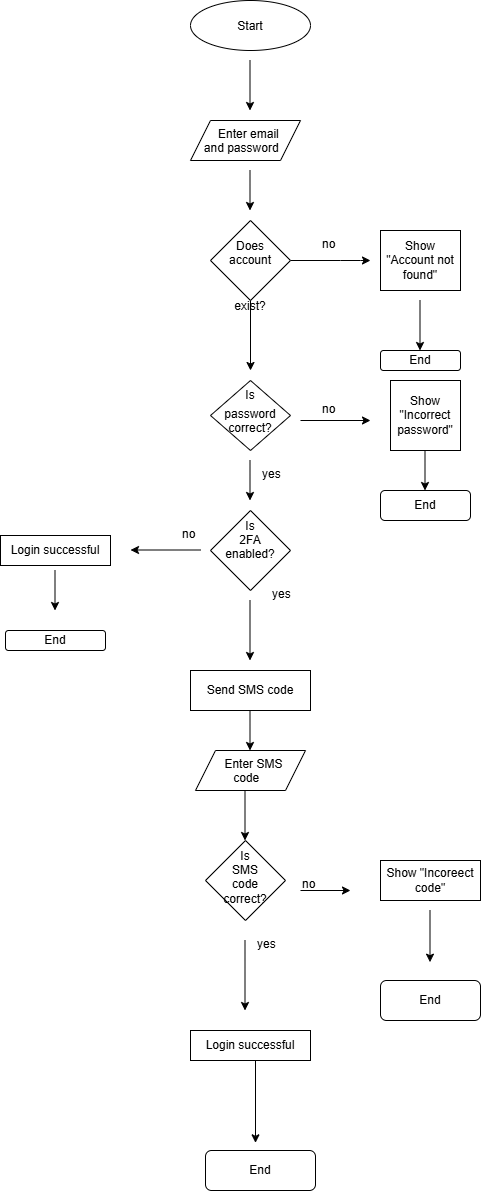

The diagram above was exported from draw.io. Its source (the exported page's mxGraphModel, read from the mxfile embedded in the PNG):
<mxGraphModel dx="1493" dy="814" grid="1" gridSize="10" guides="1" tooltips="1" connect="1" arrows="1" fold="1" page="1" pageScale="1" pageWidth="850" pageHeight="1100" math="0" shadow="0">
  <root>
    <mxCell id="0" />
    <mxCell id="1" parent="0" />
    <mxCell id="UrfDNRZjT8j25lYTA5-N-1" parent="1" style="ellipse;whiteSpace=wrap;html=1;shapeInside=1;" value="Start" vertex="1">
      <mxGeometry height="50" width="120" x="340" y="20" as="geometry" />
    </mxCell>
    <mxCell id="UrfDNRZjT8j25lYTA5-N-2" parent="1" style="shape=parallelogram;perimeter=parallelogramPerimeter;whiteSpace=wrap;html=1;shapeInside=1;fixedSize=1;" value="Enter email and password" vertex="1">
      <mxGeometry height="40" width="110" x="340" y="140" as="geometry" />
    </mxCell>
    <mxCell id="UrfDNRZjT8j25lYTA5-N-4" edge="1" parent="1" style="endArrow=classic;html=1;rounded=0;defaultLabelBackgroundColor=gap;" value="">
      <mxGeometry height="50" relative="1" width="50" as="geometry">
        <mxPoint x="399.5" y="80" as="sourcePoint" />
        <mxPoint x="399.5" y="130" as="targetPoint" />
      </mxGeometry>
    </mxCell>
    <mxCell id="UrfDNRZjT8j25lYTA5-N-5" edge="1" parent="1" style="endArrow=classic;html=1;rounded=0;defaultLabelBackgroundColor=gap;" value="">
      <mxGeometry height="50" relative="1" width="50" as="geometry">
        <mxPoint x="399.5" y="190" as="sourcePoint" />
        <mxPoint x="399.5" y="230" as="targetPoint" />
      </mxGeometry>
    </mxCell>
    <mxCell id="UrfDNRZjT8j25lYTA5-N-7" edge="1" parent="1" source="UrfDNRZjT8j25lYTA5-N-6" style="endArrow=classic;html=1;rounded=0;defaultLabelBackgroundColor=gap;" value="">
      <mxGeometry height="50" relative="1" width="50" x="0.15" as="geometry">
        <Array as="points">
          <mxPoint x="490" y="280" />
          <mxPoint x="510" y="280" />
        </Array>
        <mxPoint x="400" y="320" as="sourcePoint" />
        <mxPoint x="520" y="280" as="targetPoint" />
      </mxGeometry>
    </mxCell>
    <mxCell id="UrfDNRZjT8j25lYTA5-N-8" edge="1" parent="1" style="endArrow=classic;html=1;rounded=0;defaultLabelBackgroundColor=gap;" target="UrfDNRZjT8j25lYTA5-N-6" value="">
      <mxGeometry height="50" relative="1" width="50" as="geometry">
        <mxPoint x="400" y="320" as="sourcePoint" />
        <mxPoint x="460" y="310" as="targetPoint" />
      </mxGeometry>
    </mxCell>
    <mxCell id="UrfDNRZjT8j25lYTA5-N-6" parent="1" style="rhombus;whiteSpace=wrap;html=1;shapeInside=1;" value="Does account exist?" vertex="1">
      <mxGeometry height="80" width="80" x="360" y="240" as="geometry" />
    </mxCell>
    <mxCell id="UrfDNRZjT8j25lYTA5-N-9" parent="1" style="rounded=0;whiteSpace=wrap;html=1;" value="Show &quot;Account not found&quot;" vertex="1">
      <mxGeometry height="60" width="80" x="530" y="250" as="geometry" />
    </mxCell>
    <mxCell id="UrfDNRZjT8j25lYTA5-N-11" edge="1" parent="1" style="endArrow=classic;html=1;rounded=0;defaultLabelBackgroundColor=gap;" value="">
      <mxGeometry height="50" relative="1" width="50" as="geometry">
        <mxPoint x="569.5" y="320" as="sourcePoint" />
        <mxPoint x="569.5" y="370" as="targetPoint" />
      </mxGeometry>
    </mxCell>
    <mxCell id="UrfDNRZjT8j25lYTA5-N-12" parent="1" style="rounded=1;whiteSpace=wrap;html=1;roundedPerimeter=1;" value="End" vertex="1">
      <mxGeometry height="20" width="80" x="530" y="370" as="geometry" />
    </mxCell>
    <mxCell id="UrfDNRZjT8j25lYTA5-N-13" edge="1" parent="1" style="endArrow=classic;html=1;rounded=0;defaultLabelBackgroundColor=gap;" value="">
      <mxGeometry height="50" relative="1" width="50" as="geometry">
        <mxPoint x="400" y="320" as="sourcePoint" />
        <mxPoint x="400" y="390" as="targetPoint" />
      </mxGeometry>
    </mxCell>
    <mxCell id="UrfDNRZjT8j25lYTA5-N-14" parent="1" style="text;whiteSpace=wrap;html=1;" value="no" vertex="1">
      <mxGeometry height="40" width="50" x="470" y="250" as="geometry" />
    </mxCell>
    <mxCell id="UrfDNRZjT8j25lYTA5-N-15" parent="1" style="rhombus;whiteSpace=wrap;html=1;shapeInside=1;" value="Is password correct?" vertex="1">
      <mxGeometry height="70" width="80" x="360" y="400" as="geometry" />
    </mxCell>
    <mxCell id="UrfDNRZjT8j25lYTA5-N-17" edge="1" parent="1" style="endArrow=classic;html=1;rounded=0;defaultLabelBackgroundColor=gap;" value="">
      <mxGeometry height="50" relative="1" width="50" as="geometry">
        <mxPoint x="450" y="440" as="sourcePoint" />
        <mxPoint x="520" y="440" as="targetPoint" />
      </mxGeometry>
    </mxCell>
    <mxCell id="UrfDNRZjT8j25lYTA5-N-19" parent="1" style="text;whiteSpace=wrap;html=1;" value="no" vertex="1">
      <mxGeometry height="40" width="50" x="470" y="415" as="geometry" />
    </mxCell>
    <mxCell id="UrfDNRZjT8j25lYTA5-N-20" parent="1" style="whiteSpace=wrap;html=1;aspect=fixed;" value="Show &quot;Incorrect password&quot;" vertex="1">
      <mxGeometry height="70" width="70" x="540" y="400" as="geometry" />
    </mxCell>
    <mxCell id="UrfDNRZjT8j25lYTA5-N-21" edge="1" parent="1" style="endArrow=classic;html=1;rounded=0;defaultLabelBackgroundColor=gap;" value="">
      <mxGeometry height="50" relative="1" width="50" as="geometry">
        <Array as="points" />
        <mxPoint x="574.5" y="470" as="sourcePoint" />
        <mxPoint x="574.5" y="510" as="targetPoint" />
      </mxGeometry>
    </mxCell>
    <mxCell id="UrfDNRZjT8j25lYTA5-N-22" parent="1" style="rounded=1;whiteSpace=wrap;html=1;roundedPerimeter=1;" value="End" vertex="1">
      <mxGeometry height="30" width="90" x="530" y="510" as="geometry" />
    </mxCell>
    <mxCell id="UrfDNRZjT8j25lYTA5-N-23" edge="1" parent="1" style="endArrow=classic;html=1;rounded=0;defaultLabelBackgroundColor=gap;" value="">
      <mxGeometry height="50" relative="1" width="50" as="geometry">
        <mxPoint x="399.5" y="480" as="sourcePoint" />
        <mxPoint x="399.5" y="520" as="targetPoint" />
      </mxGeometry>
    </mxCell>
    <mxCell id="UrfDNRZjT8j25lYTA5-N-24" parent="1" style="text;whiteSpace=wrap;html=1;" value="yes" vertex="1">
      <mxGeometry height="40" width="50" x="410" y="480" as="geometry" />
    </mxCell>
    <mxCell id="UrfDNRZjT8j25lYTA5-N-25" parent="1" style="rhombus;whiteSpace=wrap;html=1;shapeInside=1;" value="Is 2FA enabled?" vertex="1">
      <mxGeometry height="80" width="80" x="360" y="530" as="geometry" />
    </mxCell>
    <mxCell id="UrfDNRZjT8j25lYTA5-N-26" edge="1" parent="1" style="endArrow=classic;html=1;rounded=0;defaultLabelBackgroundColor=gap;" value="">
      <mxGeometry height="50" relative="1" width="50" as="geometry">
        <mxPoint x="399.5" y="620" as="sourcePoint" />
        <mxPoint x="399.5" y="680" as="targetPoint" />
      </mxGeometry>
    </mxCell>
    <mxCell id="UrfDNRZjT8j25lYTA5-N-27" parent="1" style="text;whiteSpace=wrap;html=1;" value="yes" vertex="1">
      <mxGeometry height="40" width="50" x="420" y="600" as="geometry" />
    </mxCell>
    <mxCell id="UrfDNRZjT8j25lYTA5-N-28" parent="1" style="rounded=0;whiteSpace=wrap;html=1;" value="Send SMS code" vertex="1">
      <mxGeometry height="40" width="120" x="340" y="690" as="geometry" />
    </mxCell>
    <mxCell id="UrfDNRZjT8j25lYTA5-N-29" edge="1" parent="1" style="endArrow=classic;html=1;rounded=0;defaultLabelBackgroundColor=gap;" value="">
      <mxGeometry height="50" relative="1" width="50" as="geometry">
        <Array as="points">
          <mxPoint x="399.5" y="730" />
        </Array>
        <mxPoint x="399.5" y="730" as="sourcePoint" />
        <mxPoint x="399.5" y="770" as="targetPoint" />
      </mxGeometry>
    </mxCell>
    <mxCell id="UrfDNRZjT8j25lYTA5-N-30" parent="1" style="shape=parallelogram;perimeter=parallelogramPerimeter;whiteSpace=wrap;html=1;shapeInside=1;fixedSize=1;" value="Enter SMS code" vertex="1">
      <mxGeometry height="40" width="110" x="345" y="770" as="geometry" />
    </mxCell>
    <mxCell id="UrfDNRZjT8j25lYTA5-N-31" edge="1" parent="1" style="endArrow=classic;html=1;rounded=0;defaultLabelBackgroundColor=gap;" value="">
      <mxGeometry height="50" relative="1" width="50" as="geometry">
        <mxPoint x="350" y="569.5" as="sourcePoint" />
        <mxPoint x="280" y="569.5" as="targetPoint" />
      </mxGeometry>
    </mxCell>
    <mxCell id="UrfDNRZjT8j25lYTA5-N-32" parent="1" style="text;whiteSpace=wrap;html=1;" value="no" vertex="1">
      <mxGeometry height="40" width="50" x="330" y="540" as="geometry" />
    </mxCell>
    <mxCell id="UrfDNRZjT8j25lYTA5-N-34" parent="1" style="rounded=0;whiteSpace=wrap;html=1;" value="Login successful" vertex="1">
      <mxGeometry height="30" width="110" x="150" y="555" as="geometry" />
    </mxCell>
    <mxCell id="UrfDNRZjT8j25lYTA5-N-35" edge="1" parent="1" style="endArrow=classic;html=1;rounded=0;defaultLabelBackgroundColor=gap;" value="">
      <mxGeometry height="50" relative="1" width="50" as="geometry">
        <mxPoint x="204.5" y="590" as="sourcePoint" />
        <mxPoint x="204.5" y="630" as="targetPoint" />
      </mxGeometry>
    </mxCell>
    <mxCell id="UrfDNRZjT8j25lYTA5-N-36" parent="1" style="rounded=1;whiteSpace=wrap;html=1;roundedPerimeter=1;" value="End" vertex="1">
      <mxGeometry height="20" width="100" x="155" y="650" as="geometry" />
    </mxCell>
    <mxCell id="UrfDNRZjT8j25lYTA5-N-38" edge="1" parent="1" style="endArrow=classic;html=1;rounded=0;defaultLabelBackgroundColor=gap;" value="">
      <mxGeometry height="50" relative="1" width="50" as="geometry">
        <mxPoint x="394.5" y="810" as="sourcePoint" />
        <mxPoint x="394.5" y="860" as="targetPoint" />
      </mxGeometry>
    </mxCell>
    <mxCell id="UrfDNRZjT8j25lYTA5-N-39" parent="1" style="rhombus;whiteSpace=wrap;html=1;shapeInside=1;" value="Is SMS code correct?" vertex="1">
      <mxGeometry height="80" width="80" x="355" y="860" as="geometry" />
    </mxCell>
    <mxCell id="UrfDNRZjT8j25lYTA5-N-40" edge="1" parent="1" style="endArrow=classic;html=1;rounded=0;defaultLabelBackgroundColor=gap;" value="">
      <mxGeometry height="50" relative="1" width="50" as="geometry">
        <mxPoint x="450" y="910" as="sourcePoint" />
        <mxPoint x="500" y="910" as="targetPoint" />
      </mxGeometry>
    </mxCell>
    <mxCell id="UrfDNRZjT8j25lYTA5-N-42" parent="1" style="text;whiteSpace=wrap;html=1;" value="no" vertex="1">
      <mxGeometry height="40" width="50" x="450" y="890" as="geometry" />
    </mxCell>
    <mxCell id="UrfDNRZjT8j25lYTA5-N-43" parent="1" style="rounded=0;whiteSpace=wrap;html=1;" value="Show &quot;Incoreect code&quot;" vertex="1">
      <mxGeometry height="40" width="100" x="530" y="880" as="geometry" />
    </mxCell>
    <mxCell id="UrfDNRZjT8j25lYTA5-N-44" edge="1" parent="1" style="endArrow=classic;html=1;rounded=0;defaultLabelBackgroundColor=gap;" value="">
      <mxGeometry height="50" relative="1" width="50" as="geometry">
        <mxPoint x="579.5" y="930" as="sourcePoint" />
        <mxPoint x="579.5" y="981.6666412353516" as="targetPoint" />
      </mxGeometry>
    </mxCell>
    <mxCell id="UrfDNRZjT8j25lYTA5-N-45" parent="1" style="rounded=1;whiteSpace=wrap;html=1;roundedPerimeter=1;" value="End" vertex="1">
      <mxGeometry height="40" width="100" x="530" y="1000" as="geometry" />
    </mxCell>
    <mxCell id="UrfDNRZjT8j25lYTA5-N-47" edge="1" parent="1" style="endArrow=classic;html=1;rounded=0;defaultLabelBackgroundColor=gap;" value="">
      <mxGeometry height="50" relative="1" width="50" as="geometry">
        <mxPoint x="394.5" y="960" as="sourcePoint" />
        <mxPoint x="394.5" y="1030" as="targetPoint" />
      </mxGeometry>
    </mxCell>
    <mxCell id="UrfDNRZjT8j25lYTA5-N-48" parent="1" style="text;whiteSpace=wrap;html=1;" value="yes" vertex="1">
      <mxGeometry height="40" width="50" x="405" y="950" as="geometry" />
    </mxCell>
    <mxCell id="UrfDNRZjT8j25lYTA5-N-49" parent="1" style="rounded=0;whiteSpace=wrap;html=1;" value="Login successful" vertex="1">
      <mxGeometry height="30" width="120" x="340" y="1050" as="geometry" />
    </mxCell>
    <mxCell id="UrfDNRZjT8j25lYTA5-N-50" edge="1" parent="1" style="endArrow=classic;html=1;rounded=0;defaultLabelBackgroundColor=gap;" value="">
      <mxGeometry height="50" relative="1" width="50" as="geometry">
        <mxPoint x="405" y="1080" as="sourcePoint" />
        <mxPoint x="405" y="1162.318893653759" as="targetPoint" />
      </mxGeometry>
    </mxCell>
    <mxCell id="UrfDNRZjT8j25lYTA5-N-51" parent="1" style="rounded=1;whiteSpace=wrap;html=1;roundedPerimeter=1;" value="End" vertex="1">
      <mxGeometry height="40" width="110" x="355" y="1170" as="geometry" />
    </mxCell>
  </root>
</mxGraphModel>